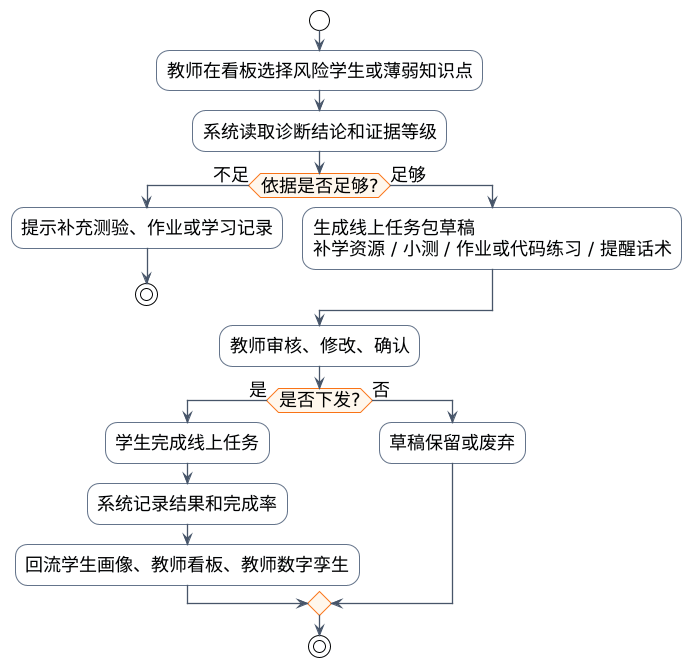

The diagram above was rendered by PlantUML. Its source (embedded in the PNG):
@startuml
!theme plain
skinparam backgroundColor white
skinparam shadowing false
skinparam defaultFontName "Microsoft YaHei"
skinparam defaultFontSize 18
skinparam ArrowColor #475569
skinparam ArrowThickness 1.3
skinparam rectangle {
  RoundCorner 14
  BorderThickness 1.2
}
skinparam component {
  BorderThickness 1.2
}
skinparam database {
  BorderColor #64748B
  BackgroundColor #F8FAFC
}
skinparam activity {
  BorderColor #64748B
  BackgroundColor #F8FAFC
  DiamondBorderColor #F97316
  DiamondBackgroundColor #FFF7ED
}
skinparam partition {
  BorderColor #CBD5E1
  BackgroundColor #FFFFFF
}
skinparam note {
  BorderColor #94A3B8
  BackgroundColor #F8FAFC
}

start
:教师在看板选择风险学生或薄弱知识点;
:系统读取诊断结论和证据等级;
if (依据是否足够?) then (不足)
  :提示补充测验、作业或学习记录;
  stop
else (足够)
  :生成线上任务包草稿\n补学资源 / 小测 / 作业或代码练习 / 提醒话术;
endif
:教师审核、修改、确认;
if (是否下发?) then (是)
  :学生完成线上任务;
  :系统记录结果和完成率;
  :回流学生画像、教师看板、教师数字孪生;
else (否)
  :草稿保留或废弃;
endif
stop
@enduml